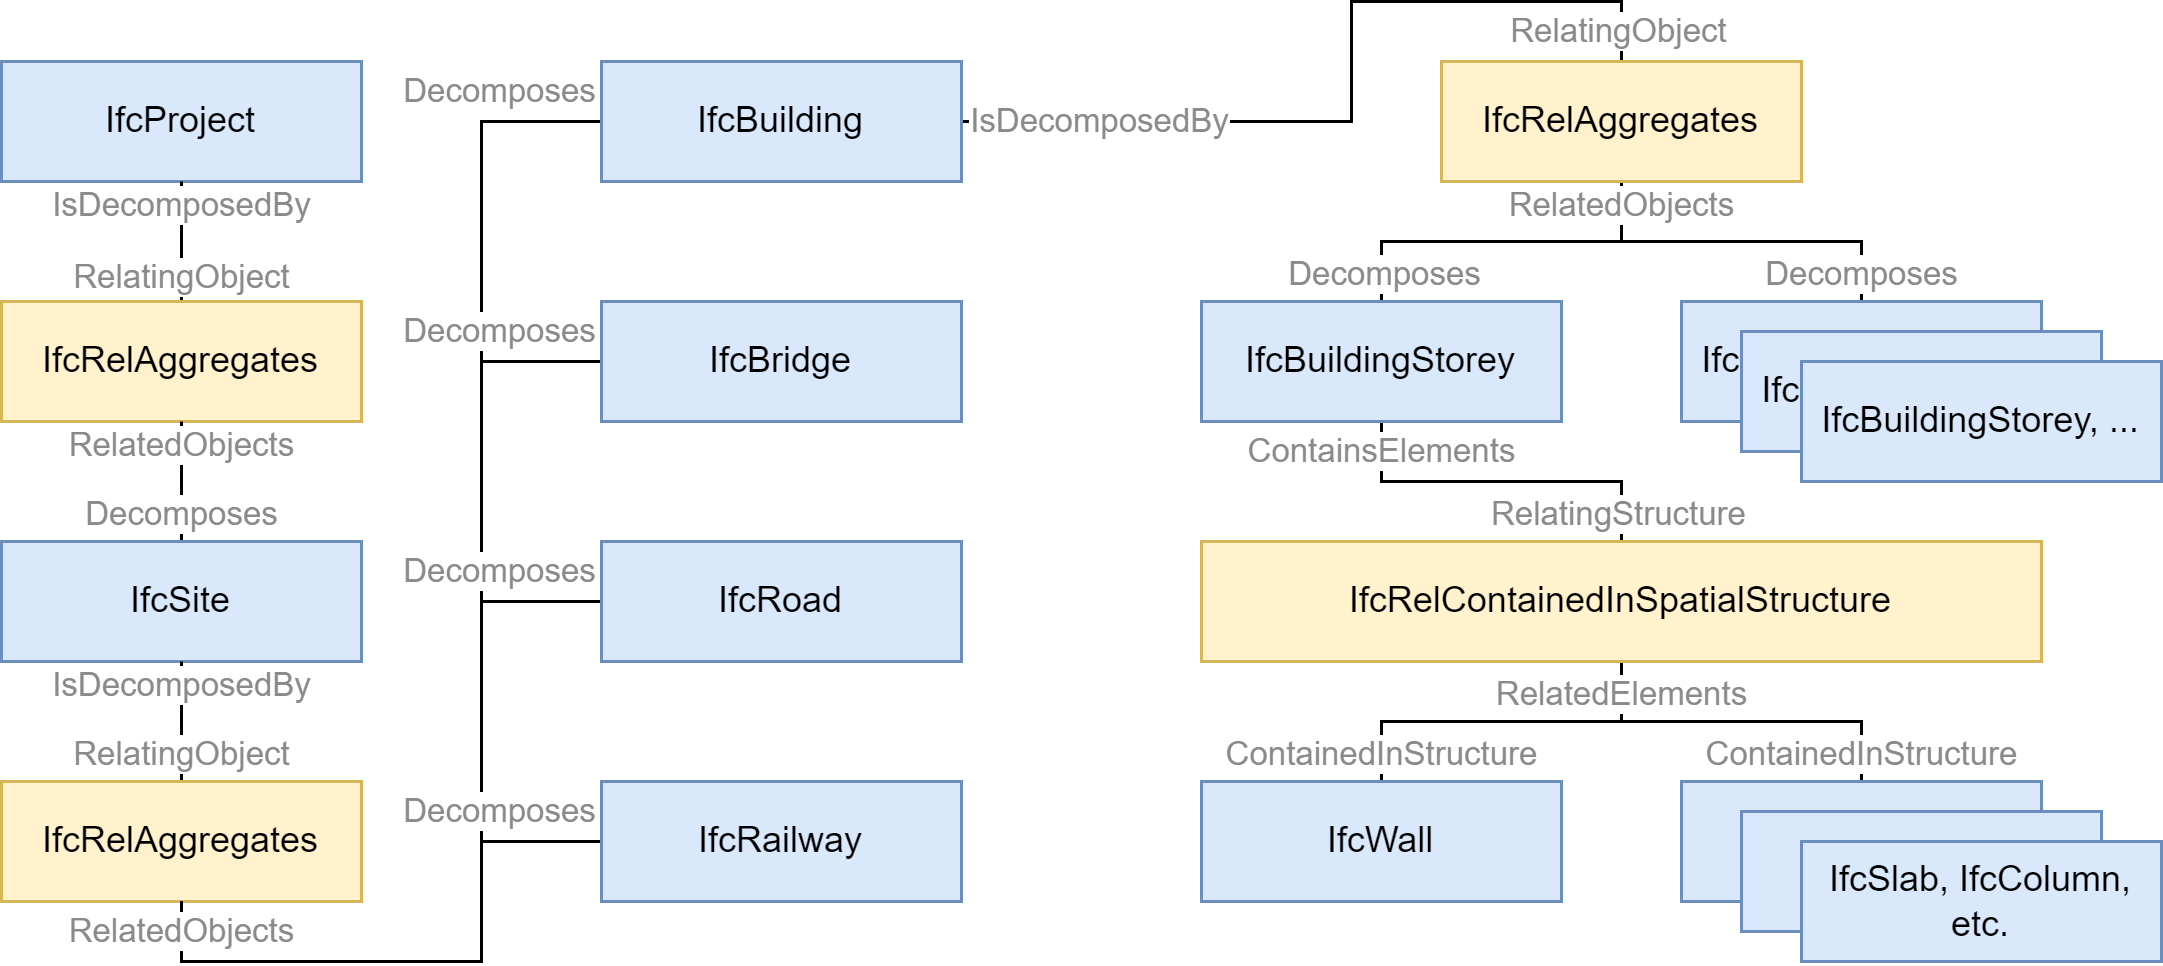

The diagram above was exported from draw.io. Its source (the exported page's mxGraphModel, read from the mxfile embedded in the PNG):
<mxGraphModel dx="798" dy="434" grid="1" gridSize="10" guides="1" tooltips="1" connect="1" arrows="1" fold="1" page="1" pageScale="1" pageWidth="827" pageHeight="1169" math="0" shadow="0">
  <root>
    <mxCell id="0" />
    <mxCell id="1" parent="0" />
    <mxCell id="7eAWhmOlj4_p-zKG84j8-1" value="IfcProject" style="rounded=0;whiteSpace=wrap;html=1;fillColor=#dae8fc;strokeColor=#6c8ebf;" vertex="1" parent="1">
      <mxGeometry x="40" y="80" width="120" height="40" as="geometry" />
    </mxCell>
    <mxCell id="7eAWhmOlj4_p-zKG84j8-15" value="" style="edgeStyle=orthogonalEdgeStyle;rounded=0;orthogonalLoop=1;jettySize=auto;html=1;endArrow=none;endFill=0;" edge="1" parent="1" source="7eAWhmOlj4_p-zKG84j8-2" target="7eAWhmOlj4_p-zKG84j8-1">
      <mxGeometry relative="1" as="geometry" />
    </mxCell>
    <mxCell id="7eAWhmOlj4_p-zKG84j8-29" value="IsDecomposedBy" style="edgeLabel;html=1;align=center;verticalAlign=middle;resizable=0;points=[];fontColor=#8A8A8A;" vertex="1" connectable="0" parent="7eAWhmOlj4_p-zKG84j8-15">
      <mxGeometry x="0.7279" relative="1" as="geometry">
        <mxPoint y="2" as="offset" />
      </mxGeometry>
    </mxCell>
    <mxCell id="7eAWhmOlj4_p-zKG84j8-30" value="RelatingObject" style="edgeLabel;html=1;align=center;verticalAlign=middle;resizable=0;points=[];fontColor=#8A8A8A;" vertex="1" connectable="0" parent="7eAWhmOlj4_p-zKG84j8-15">
      <mxGeometry x="-0.6674" relative="1" as="geometry">
        <mxPoint y="-2" as="offset" />
      </mxGeometry>
    </mxCell>
    <mxCell id="7eAWhmOlj4_p-zKG84j8-2" value="IfcRelAggregates" style="rounded=0;whiteSpace=wrap;html=1;fillColor=#fff2cc;strokeColor=#d6b656;" vertex="1" parent="1">
      <mxGeometry x="40" y="160" width="120" height="40" as="geometry" />
    </mxCell>
    <mxCell id="7eAWhmOlj4_p-zKG84j8-16" value="" style="edgeStyle=orthogonalEdgeStyle;rounded=0;orthogonalLoop=1;jettySize=auto;html=1;endArrow=none;endFill=0;" edge="1" parent="1" source="7eAWhmOlj4_p-zKG84j8-3" target="7eAWhmOlj4_p-zKG84j8-2">
      <mxGeometry relative="1" as="geometry" />
    </mxCell>
    <mxCell id="7eAWhmOlj4_p-zKG84j8-31" value="RelatedObjects" style="edgeLabel;html=1;align=center;verticalAlign=middle;resizable=0;points=[];fontColor=#8A8A8A;" vertex="1" connectable="0" parent="7eAWhmOlj4_p-zKG84j8-16">
      <mxGeometry x="0.77" relative="1" as="geometry">
        <mxPoint y="3" as="offset" />
      </mxGeometry>
    </mxCell>
    <mxCell id="7eAWhmOlj4_p-zKG84j8-32" value="Decomposes" style="edgeLabel;html=1;align=center;verticalAlign=middle;resizable=0;points=[];fontColor=#8A8A8A;" vertex="1" connectable="0" parent="7eAWhmOlj4_p-zKG84j8-16">
      <mxGeometry x="-0.75" relative="1" as="geometry">
        <mxPoint y="-4" as="offset" />
      </mxGeometry>
    </mxCell>
    <mxCell id="7eAWhmOlj4_p-zKG84j8-3" value="IfcSite" style="rounded=0;whiteSpace=wrap;html=1;fillColor=#dae8fc;strokeColor=#6c8ebf;" vertex="1" parent="1">
      <mxGeometry x="40" y="240" width="120" height="40" as="geometry" />
    </mxCell>
    <mxCell id="7eAWhmOlj4_p-zKG84j8-17" value="" style="edgeStyle=orthogonalEdgeStyle;rounded=0;orthogonalLoop=1;jettySize=auto;html=1;endArrow=none;endFill=0;" edge="1" parent="1" source="7eAWhmOlj4_p-zKG84j8-4" target="7eAWhmOlj4_p-zKG84j8-3">
      <mxGeometry relative="1" as="geometry">
        <Array as="points">
          <mxPoint x="100" y="290" />
          <mxPoint x="100" y="290" />
        </Array>
      </mxGeometry>
    </mxCell>
    <mxCell id="7eAWhmOlj4_p-zKG84j8-33" value="IsDecomposedBy" style="edgeLabel;html=1;align=center;verticalAlign=middle;resizable=0;points=[];fontColor=#8A8A8A;" vertex="1" connectable="0" parent="7eAWhmOlj4_p-zKG84j8-17">
      <mxGeometry x="0.71" relative="1" as="geometry">
        <mxPoint y="2" as="offset" />
      </mxGeometry>
    </mxCell>
    <mxCell id="7eAWhmOlj4_p-zKG84j8-34" value="RelatingObject" style="edgeLabel;html=1;align=center;verticalAlign=middle;resizable=0;points=[];fontColor=#8A8A8A;" vertex="1" connectable="0" parent="7eAWhmOlj4_p-zKG84j8-17">
      <mxGeometry x="-0.69" relative="1" as="geometry">
        <mxPoint y="-3" as="offset" />
      </mxGeometry>
    </mxCell>
    <mxCell id="7eAWhmOlj4_p-zKG84j8-4" value="IfcRelAggregates" style="rounded=0;whiteSpace=wrap;html=1;fillColor=#fff2cc;strokeColor=#d6b656;" vertex="1" parent="1">
      <mxGeometry x="40" y="320" width="120" height="40" as="geometry" />
    </mxCell>
    <mxCell id="7eAWhmOlj4_p-zKG84j8-18" style="edgeStyle=orthogonalEdgeStyle;rounded=0;orthogonalLoop=1;jettySize=auto;html=1;entryX=0.5;entryY=1;entryDx=0;entryDy=0;endArrow=none;endFill=0;" edge="1" parent="1" source="7eAWhmOlj4_p-zKG84j8-5" target="7eAWhmOlj4_p-zKG84j8-4">
      <mxGeometry relative="1" as="geometry" />
    </mxCell>
    <mxCell id="7eAWhmOlj4_p-zKG84j8-36" value="Decomposes" style="edgeLabel;html=1;align=center;verticalAlign=middle;resizable=0;points=[];fontColor=#8A8A8A;" vertex="1" connectable="0" parent="7eAWhmOlj4_p-zKG84j8-18">
      <mxGeometry x="-0.86" y="-1" relative="1" as="geometry">
        <mxPoint x="-3" y="-9" as="offset" />
      </mxGeometry>
    </mxCell>
    <mxCell id="7eAWhmOlj4_p-zKG84j8-22" value="" style="edgeStyle=orthogonalEdgeStyle;rounded=0;orthogonalLoop=1;jettySize=auto;html=1;endArrow=none;endFill=0;entryX=0.5;entryY=0;entryDx=0;entryDy=0;" edge="1" parent="1" source="7eAWhmOlj4_p-zKG84j8-5" target="7eAWhmOlj4_p-zKG84j8-9">
      <mxGeometry relative="1" as="geometry">
        <Array as="points">
          <mxPoint x="490" y="100" />
          <mxPoint x="490" y="60" />
          <mxPoint x="580" y="60" />
        </Array>
      </mxGeometry>
    </mxCell>
    <mxCell id="7eAWhmOlj4_p-zKG84j8-41" value="IsDecomposedBy" style="edgeLabel;html=1;align=center;verticalAlign=middle;resizable=0;points=[];fontColor=#8A8A8A;" vertex="1" connectable="0" parent="7eAWhmOlj4_p-zKG84j8-22">
      <mxGeometry x="-0.8236" y="-1" relative="1" as="geometry">
        <mxPoint x="21" y="-1" as="offset" />
      </mxGeometry>
    </mxCell>
    <mxCell id="7eAWhmOlj4_p-zKG84j8-42" value="RelatingObject" style="edgeLabel;html=1;align=center;verticalAlign=middle;resizable=0;points=[];fontColor=#8A8A8A;" vertex="1" connectable="0" parent="7eAWhmOlj4_p-zKG84j8-22">
      <mxGeometry x="0.5779" y="-1" relative="1" as="geometry">
        <mxPoint x="38" y="9" as="offset" />
      </mxGeometry>
    </mxCell>
    <mxCell id="7eAWhmOlj4_p-zKG84j8-5" value="IfcBuilding" style="rounded=0;whiteSpace=wrap;html=1;fillColor=#dae8fc;strokeColor=#6c8ebf;" vertex="1" parent="1">
      <mxGeometry x="240" y="80" width="120" height="40" as="geometry" />
    </mxCell>
    <mxCell id="7eAWhmOlj4_p-zKG84j8-19" style="edgeStyle=orthogonalEdgeStyle;rounded=0;orthogonalLoop=1;jettySize=auto;html=1;entryX=0.5;entryY=1;entryDx=0;entryDy=0;endArrow=none;endFill=0;" edge="1" parent="1" source="7eAWhmOlj4_p-zKG84j8-6" target="7eAWhmOlj4_p-zKG84j8-4">
      <mxGeometry relative="1" as="geometry" />
    </mxCell>
    <mxCell id="7eAWhmOlj4_p-zKG84j8-6" value="IfcBridge" style="rounded=0;whiteSpace=wrap;html=1;fillColor=#dae8fc;strokeColor=#6c8ebf;" vertex="1" parent="1">
      <mxGeometry x="240" y="160" width="120" height="40" as="geometry" />
    </mxCell>
    <mxCell id="7eAWhmOlj4_p-zKG84j8-20" style="edgeStyle=orthogonalEdgeStyle;rounded=0;orthogonalLoop=1;jettySize=auto;html=1;entryX=0.5;entryY=1;entryDx=0;entryDy=0;endArrow=none;endFill=0;" edge="1" parent="1" source="7eAWhmOlj4_p-zKG84j8-7" target="7eAWhmOlj4_p-zKG84j8-4">
      <mxGeometry relative="1" as="geometry" />
    </mxCell>
    <mxCell id="7eAWhmOlj4_p-zKG84j8-7" value="IfcRoad" style="rounded=0;whiteSpace=wrap;html=1;fillColor=#dae8fc;strokeColor=#6c8ebf;" vertex="1" parent="1">
      <mxGeometry x="240" y="240" width="120" height="40" as="geometry" />
    </mxCell>
    <mxCell id="7eAWhmOlj4_p-zKG84j8-21" style="edgeStyle=orthogonalEdgeStyle;rounded=0;orthogonalLoop=1;jettySize=auto;html=1;endArrow=none;endFill=0;entryX=0.5;entryY=1;entryDx=0;entryDy=0;" edge="1" parent="1" source="7eAWhmOlj4_p-zKG84j8-8" target="7eAWhmOlj4_p-zKG84j8-4">
      <mxGeometry relative="1" as="geometry" />
    </mxCell>
    <mxCell id="7eAWhmOlj4_p-zKG84j8-35" value="RelatedObjects" style="edgeLabel;html=1;align=center;verticalAlign=middle;resizable=0;points=[];fontColor=#8A8A8A;" vertex="1" connectable="0" parent="7eAWhmOlj4_p-zKG84j8-21">
      <mxGeometry x="0.82" relative="1" as="geometry">
        <mxPoint y="-8" as="offset" />
      </mxGeometry>
    </mxCell>
    <mxCell id="7eAWhmOlj4_p-zKG84j8-8" value="IfcRailway" style="rounded=0;whiteSpace=wrap;html=1;fillColor=#dae8fc;strokeColor=#6c8ebf;" vertex="1" parent="1">
      <mxGeometry x="240" y="320" width="120" height="40" as="geometry" />
    </mxCell>
    <mxCell id="7eAWhmOlj4_p-zKG84j8-23" value="" style="edgeStyle=orthogonalEdgeStyle;rounded=0;orthogonalLoop=1;jettySize=auto;html=1;endArrow=none;endFill=0;" edge="1" parent="1" source="7eAWhmOlj4_p-zKG84j8-9" target="7eAWhmOlj4_p-zKG84j8-10">
      <mxGeometry relative="1" as="geometry" />
    </mxCell>
    <mxCell id="7eAWhmOlj4_p-zKG84j8-44" value="Decomposes" style="edgeLabel;html=1;align=center;verticalAlign=middle;resizable=0;points=[];fontColor=#8A8A8A;" vertex="1" connectable="0" parent="7eAWhmOlj4_p-zKG84j8-23">
      <mxGeometry x="0.8949" y="1" relative="1" as="geometry">
        <mxPoint y="-3" as="offset" />
      </mxGeometry>
    </mxCell>
    <mxCell id="7eAWhmOlj4_p-zKG84j8-25" style="edgeStyle=orthogonalEdgeStyle;rounded=0;orthogonalLoop=1;jettySize=auto;html=1;entryX=0.5;entryY=0;entryDx=0;entryDy=0;endArrow=none;endFill=0;" edge="1" parent="1" source="7eAWhmOlj4_p-zKG84j8-9" target="7eAWhmOlj4_p-zKG84j8-11">
      <mxGeometry relative="1" as="geometry" />
    </mxCell>
    <mxCell id="7eAWhmOlj4_p-zKG84j8-43" value="RelatedObjects" style="edgeLabel;html=1;align=center;verticalAlign=middle;resizable=0;points=[];fontColor=#8A8A8A;" vertex="1" connectable="0" parent="7eAWhmOlj4_p-zKG84j8-25">
      <mxGeometry x="-0.9" relative="1" as="geometry">
        <mxPoint y="2" as="offset" />
      </mxGeometry>
    </mxCell>
    <mxCell id="7eAWhmOlj4_p-zKG84j8-45" value="Decomposes" style="edgeLabel;html=1;align=center;verticalAlign=middle;resizable=0;points=[];fontColor=#8A8A8A;" vertex="1" connectable="0" parent="7eAWhmOlj4_p-zKG84j8-25">
      <mxGeometry x="0.9077" relative="1" as="geometry">
        <mxPoint y="-4" as="offset" />
      </mxGeometry>
    </mxCell>
    <mxCell id="7eAWhmOlj4_p-zKG84j8-9" value="IfcRelAggregates" style="rounded=0;whiteSpace=wrap;html=1;fillColor=#fff2cc;strokeColor=#d6b656;" vertex="1" parent="1">
      <mxGeometry x="520" y="80" width="120" height="40" as="geometry" />
    </mxCell>
    <mxCell id="7eAWhmOlj4_p-zKG84j8-26" value="" style="edgeStyle=orthogonalEdgeStyle;rounded=0;orthogonalLoop=1;jettySize=auto;html=1;endArrow=none;endFill=0;" edge="1" parent="1" source="7eAWhmOlj4_p-zKG84j8-10" target="7eAWhmOlj4_p-zKG84j8-12">
      <mxGeometry relative="1" as="geometry" />
    </mxCell>
    <mxCell id="7eAWhmOlj4_p-zKG84j8-46" value="ContainsElements" style="edgeLabel;html=1;align=center;verticalAlign=middle;resizable=0;points=[];fontColor=#8A8A8A;" vertex="1" connectable="0" parent="7eAWhmOlj4_p-zKG84j8-26">
      <mxGeometry x="-0.7526" relative="1" as="geometry">
        <mxPoint y="-5" as="offset" />
      </mxGeometry>
    </mxCell>
    <mxCell id="7eAWhmOlj4_p-zKG84j8-47" value="RelatingStructure" style="edgeLabel;html=1;align=center;verticalAlign=middle;resizable=0;points=[];fontColor=#8A8A8A;" vertex="1" connectable="0" parent="7eAWhmOlj4_p-zKG84j8-26">
      <mxGeometry x="0.9205" y="-1" relative="1" as="geometry">
        <mxPoint y="-5" as="offset" />
      </mxGeometry>
    </mxCell>
    <mxCell id="7eAWhmOlj4_p-zKG84j8-10" value="IfcBuildingStorey" style="rounded=0;whiteSpace=wrap;html=1;fillColor=#dae8fc;strokeColor=#6c8ebf;" vertex="1" parent="1">
      <mxGeometry x="440" y="160" width="120" height="40" as="geometry" />
    </mxCell>
    <mxCell id="7eAWhmOlj4_p-zKG84j8-11" value="IfcBuildingStorey, ..." style="rounded=0;whiteSpace=wrap;html=1;fillColor=#dae8fc;strokeColor=#6c8ebf;" vertex="1" parent="1">
      <mxGeometry x="600" y="160" width="120" height="40" as="geometry" />
    </mxCell>
    <mxCell id="7eAWhmOlj4_p-zKG84j8-27" style="edgeStyle=orthogonalEdgeStyle;rounded=0;orthogonalLoop=1;jettySize=auto;html=1;endArrow=none;endFill=0;" edge="1" parent="1" source="7eAWhmOlj4_p-zKG84j8-12" target="7eAWhmOlj4_p-zKG84j8-13">
      <mxGeometry relative="1" as="geometry" />
    </mxCell>
    <mxCell id="7eAWhmOlj4_p-zKG84j8-49" value="ContainedInStructure" style="edgeLabel;html=1;align=center;verticalAlign=middle;resizable=0;points=[];fontColor=#8A8A8A;" vertex="1" connectable="0" parent="7eAWhmOlj4_p-zKG84j8-27">
      <mxGeometry x="0.9141" relative="1" as="geometry">
        <mxPoint y="-4" as="offset" />
      </mxGeometry>
    </mxCell>
    <mxCell id="7eAWhmOlj4_p-zKG84j8-28" style="edgeStyle=orthogonalEdgeStyle;rounded=0;orthogonalLoop=1;jettySize=auto;html=1;entryX=0.5;entryY=0;entryDx=0;entryDy=0;endArrow=none;endFill=0;" edge="1" parent="1" source="7eAWhmOlj4_p-zKG84j8-12" target="7eAWhmOlj4_p-zKG84j8-14">
      <mxGeometry relative="1" as="geometry" />
    </mxCell>
    <mxCell id="7eAWhmOlj4_p-zKG84j8-48" value="RelatedElements" style="edgeLabel;html=1;align=center;verticalAlign=middle;resizable=0;points=[];fontColor=#8A8A8A;" vertex="1" connectable="0" parent="7eAWhmOlj4_p-zKG84j8-28">
      <mxGeometry x="-0.7718" relative="1" as="geometry">
        <mxPoint y="-3" as="offset" />
      </mxGeometry>
    </mxCell>
    <mxCell id="7eAWhmOlj4_p-zKG84j8-50" value="ContainedInStructure" style="edgeLabel;html=1;align=center;verticalAlign=middle;resizable=0;points=[];fontColor=#8A8A8A;" vertex="1" connectable="0" parent="7eAWhmOlj4_p-zKG84j8-28">
      <mxGeometry x="0.9013" relative="1" as="geometry">
        <mxPoint y="-3" as="offset" />
      </mxGeometry>
    </mxCell>
    <mxCell id="7eAWhmOlj4_p-zKG84j8-12" value="IfcRelContainedInSpatialStructure" style="rounded=0;whiteSpace=wrap;html=1;fillColor=#fff2cc;strokeColor=#d6b656;" vertex="1" parent="1">
      <mxGeometry x="440" y="240" width="280" height="40" as="geometry" />
    </mxCell>
    <mxCell id="7eAWhmOlj4_p-zKG84j8-13" value="IfcWall" style="rounded=0;whiteSpace=wrap;html=1;fillColor=#dae8fc;strokeColor=#6c8ebf;" vertex="1" parent="1">
      <mxGeometry x="440" y="320" width="120" height="40" as="geometry" />
    </mxCell>
    <mxCell id="7eAWhmOlj4_p-zKG84j8-14" value="" style="rounded=0;whiteSpace=wrap;html=1;fillColor=#dae8fc;strokeColor=#6c8ebf;" vertex="1" parent="1">
      <mxGeometry x="600" y="320" width="120" height="40" as="geometry" />
    </mxCell>
    <mxCell id="7eAWhmOlj4_p-zKG84j8-37" value="Decomposes" style="edgeLabel;html=1;align=center;verticalAlign=middle;resizable=0;points=[];fontColor=#8A8A8A;" vertex="1" connectable="0" parent="1">
      <mxGeometry x="206.00000000000006" y="170" as="geometry" />
    </mxCell>
    <mxCell id="7eAWhmOlj4_p-zKG84j8-38" value="Decomposes" style="edgeLabel;html=1;align=center;verticalAlign=middle;resizable=0;points=[];fontColor=#8A8A8A;" vertex="1" connectable="0" parent="1">
      <mxGeometry x="206.00000000000006" y="250" as="geometry" />
    </mxCell>
    <mxCell id="7eAWhmOlj4_p-zKG84j8-39" value="Decomposes" style="edgeLabel;html=1;align=center;verticalAlign=middle;resizable=0;points=[];fontColor=#8A8A8A;" vertex="1" connectable="0" parent="1">
      <mxGeometry x="206.00000000000006" y="330" as="geometry" />
    </mxCell>
    <mxCell id="7eAWhmOlj4_p-zKG84j8-51" value="IfcBuildingStorey, ..." style="rounded=0;whiteSpace=wrap;html=1;fillColor=#dae8fc;strokeColor=#6c8ebf;" vertex="1" parent="1">
      <mxGeometry x="620" y="170" width="120" height="40" as="geometry" />
    </mxCell>
    <mxCell id="7eAWhmOlj4_p-zKG84j8-52" value="IfcBuildingStorey, ..." style="rounded=0;whiteSpace=wrap;html=1;fillColor=#dae8fc;strokeColor=#6c8ebf;" vertex="1" parent="1">
      <mxGeometry x="640" y="180" width="120" height="40" as="geometry" />
    </mxCell>
    <mxCell id="7eAWhmOlj4_p-zKG84j8-53" value="" style="rounded=0;whiteSpace=wrap;html=1;fillColor=#dae8fc;strokeColor=#6c8ebf;" vertex="1" parent="1">
      <mxGeometry x="620" y="330" width="120" height="40" as="geometry" />
    </mxCell>
    <mxCell id="7eAWhmOlj4_p-zKG84j8-54" value="IfcSlab, IfcColumn, etc." style="rounded=0;whiteSpace=wrap;html=1;fillColor=#dae8fc;strokeColor=#6c8ebf;" vertex="1" parent="1">
      <mxGeometry x="640" y="340" width="120" height="40" as="geometry" />
    </mxCell>
  </root>
</mxGraphModel>